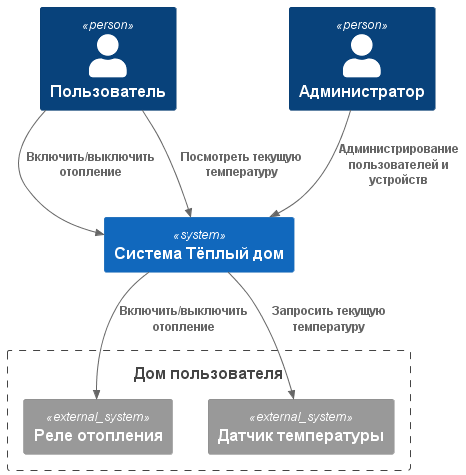

The diagram above was rendered by PlantUML. Its source (embedded in the PNG):
@startuml Тёплый дом
!include  https://raw.githubusercontent.com/plantuml-stdlib/C4-PlantUML/master/C4_Context.puml

Person(user, "Пользователь")
Person(admin, "Администратор")

System(warm_house, "Система Тёплый дом")
Boundary(user_house, "Дом пользователя"){
  System_Ext(heating, "Реле отопления")
  System_Ext(temperature_sensor, "Датчик температуры")
}

Rel(user, warm_house, "Включить/выключить отопление")
Rel(user, warm_house, "Посмотреть текущую температуру")

Rel(admin, warm_house, "Администрирование пользователей и устройств")

Rel(warm_house, heating, "Включить/выключить отопление")
Rel(warm_house, temperature_sensor, "Запросить текущую температуру")
@enduml